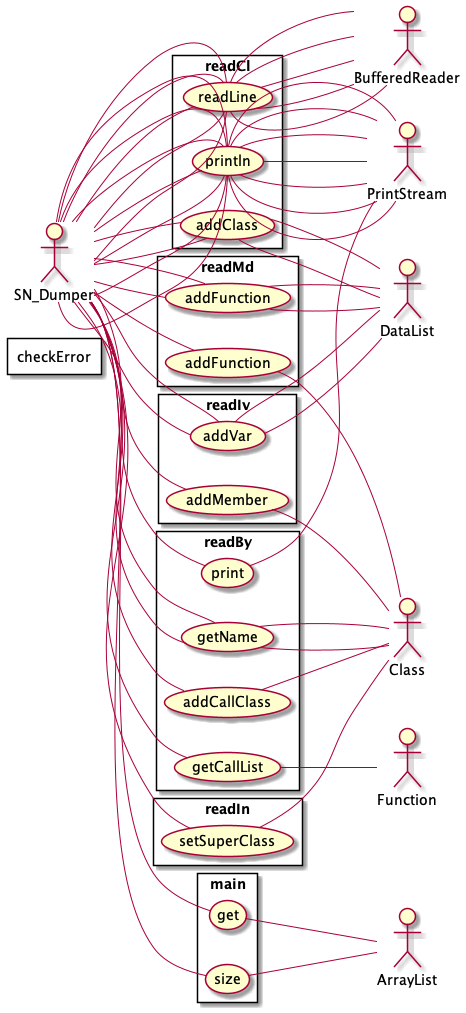

The diagram above was rendered by PlantUML. Its source (embedded in the PNG):
@startuml
 left to right direction

actor SN_Dumper as actor535352603

	rectangle readCl{
	 usecase println as UC1197176722
	actor535352603--UC1197176722
	 usecase addClass as UC693345846
	actor535352603--UC693345846
	 usecase readLine as UC1970779713
	actor535352603--UC1970779713
	}
	actor BufferedReader as actor80756779
	 UC1970779713 -- actor80756779
	actor DataList as actor1391119179
	 UC693345846 -- actor1391119179
	actor PrintStream as actor2078239671
	 UC1197176722 -- actor2078239671
	rectangle readIn{
	 usecase println as UC1197176722
	actor535352603--UC1197176722
	 usecase setSuperClass as UC764358458
	actor535352603--UC764358458
	 usecase readLine as UC1970779713
	actor535352603--UC1970779713
	}
	actor BufferedReader as actor80756779
	 UC1970779713 -- actor80756779
	actor Class as actor1302141801
	 UC764358458 -- actor1302141801
	actor PrintStream as actor2078239671
	 UC1197176722 -- actor2078239671
	rectangle readIv{
	 usecase println as UC1197176722
	actor535352603--UC1197176722
	 usecase addMember as UC843959601
	actor535352603--UC843959601
	 usecase addVar as UC854989361
	actor535352603--UC854989361
	 usecase readLine as UC1970779713
	actor535352603--UC1970779713
	}
	actor BufferedReader as actor80756779
	 UC1970779713 -- actor80756779
	actor DataList as actor1391119179
	 UC854989361 -- actor1391119179
	actor Class as actor1302141801
	 UC843959601 -- actor1302141801
	actor PrintStream as actor2078239671
	 UC1197176722 -- actor2078239671
	rectangle readMd{
	 usecase println as UC1197176722
	actor535352603--UC1197176722
	 usecase addFunction as UC1346197173
	actor535352603--UC1346197173
	 usecase addFunction as UC257718694
	actor535352603--UC257718694
	 usecase readLine as UC1970779713
	actor535352603--UC1970779713
	}
	actor BufferedReader as actor80756779
	 UC1970779713 -- actor80756779
	actor DataList as actor1391119179
	 UC257718694 -- actor1391119179
	actor Class as actor1302141801
	 UC1346197173 -- actor1302141801
	actor PrintStream as actor2078239671
	 UC1197176722 -- actor2078239671
	rectangle readBy{
	 usecase println as UC1197176722
	actor535352603--UC1197176722
	 usecase addCallClass as UC1924966548
	actor535352603--UC1924966548
	 usecase print as UC923013679
	actor535352603--UC923013679
	 usecase getName as UC2008159348
	actor535352603--UC2008159348
	 usecase addClass as UC693345846
	actor535352603--UC693345846
	 usecase getCallList as UC1657125852
	actor535352603--UC1657125852
	 usecase addFunction as UC257718694
	actor535352603--UC257718694
	 usecase addVar as UC854989361
	actor535352603--UC854989361
	 usecase readLine as UC1970779713
	actor535352603--UC1970779713
	}
	actor BufferedReader as actor80756779
	 UC1970779713 -- actor80756779
	actor DataList as actor1391119179
	 UC854989361 -- actor1391119179
	actor DataList as actor1391119179
	 UC257718694 -- actor1391119179
	actor Function as actor622820646
	 UC1657125852 -- actor622820646
	actor DataList as actor1391119179
	 UC693345846 -- actor1391119179
	actor Class as actor1302141801
	 UC2008159348 -- actor1302141801
	actor PrintStream as actor2078239671
	 UC923013679 -- actor2078239671
	actor Class as actor1302141801
	 UC1924966548 -- actor1302141801
	actor PrintStream as actor2078239671
	 UC1197176722 -- actor2078239671
	rectangle checkError{
	 usecase println as UC1197176722
	actor535352603--UC1197176722
	}
	actor PrintStream as actor2078239671
	 UC1197176722 -- actor2078239671
	rectangle main{
	 usecase println as UC1197176722
	actor535352603--UC1197176722
	 usecase getName as UC2008159348
	actor535352603--UC2008159348
	 usecase get as UC827579900
	actor535352603--UC827579900
	 usecase size as UC1622135821
	actor535352603--UC1622135821
	}
	actor ArrayList as actor49969897
	 UC1622135821 -- actor49969897
	actor ArrayList as actor49969897
	 UC827579900 -- actor49969897
	actor Class as actor1302141801
	 UC2008159348 -- actor1302141801
	actor PrintStream as actor2078239671
	 UC1197176722 -- actor2078239671

@enduml